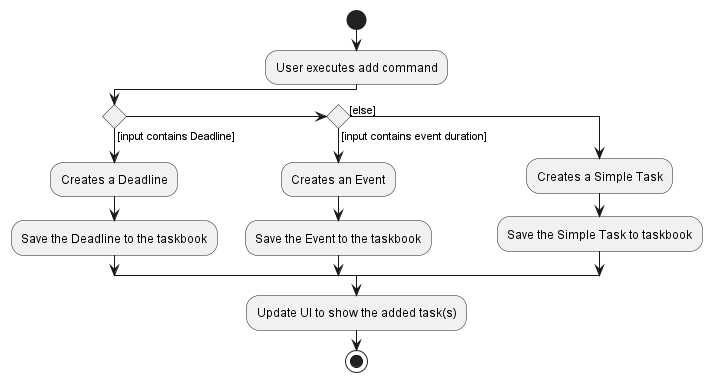

The diagram above was rendered by PlantUML. Its source (embedded in the PNG):
@startuml
start
:User executes add command;

'Since the beta syntax does not support placing the condition outside the
'diamond we place it as the true branch instead.

if ()  then ([input contains Deadline])
     :Creates a Deadline;
     :Save the Deadline to the taskbook;

elseif () then ([input contains event duration])

    :Creates an Event;
    :Save the Event to the taskbook;

else ([else])

    :Creates a Simple Task;
    :Save the Simple Task to taskbook;



endif
:Update UI to show the added task(s);
stop
@enduml